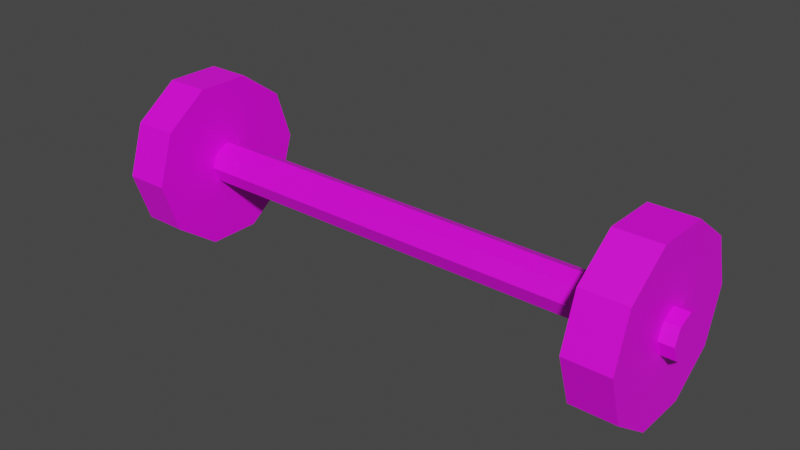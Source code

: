 # Source: dumbell.blend  (saved by Blender 2.93.20; exported with 4.5.12 LTS)
import bpy
from mathutils import Matrix  # noqa: F401  (used for matrix-valued properties, if any)

bpy.ops.wm.read_factory_settings(use_empty=True)
scene = bpy.context.scene
scene.name = 'Scene'

# ---- collections
col_collection = bpy.data.collections.new('Collection'); scene.collection.children.link(col_collection)

# ---- images (referenced by path relative to the original .blend; pixels are not part of the script)
import os
ASSET_DIR = os.environ.get("B2B_ASSET_DIR", "")  # directory of the original .blend (textures are referenced by path, not embedded)
HERE = os.path.dirname(os.path.abspath(__file__))  # packed textures are extracted next to this script under _unpacked/

def load_image(name, relpath, width, height, colorspace="sRGB"):
    """Load a texture the original file referenced (path relative to the .blend, or extracted next to this script)."""
    p = next((c for c in (os.path.join(HERE, relpath), os.path.join(ASSET_DIR, relpath)) if relpath and os.path.exists(c)), "")
    if p:
        img = bpy.data.images.load(p, check_existing=True)
        img.name = name
    else:  # same state as the original file: an image datablock whose file is absent (Cycles renders it pink)
        img = bpy.data.images.new(name, width, height)
        img.source = "FILE"
        img.filepath = "//" + (relpath or name)
    img.colorspace_settings.name = colorspace
    return img
img_dumbell_texture_png = load_image('dumbell texture.png', 'dumbell texture.png', 1024, 1024, 'sRGB')

# ---- materials (node trees are filled in below, after node groups)
mat_material_001 = bpy.data.materials.new('Material.001')
mat_material_001.use_transparent_shadow = False

# ---- material node trees
mat_material_001.use_nodes = True; mat_material_001.node_tree.nodes.clear()
_N = mat_material_001.node_tree.nodes; _L = mat_material_001.node_tree.links
n0 = _N.new('ShaderNodeBsdfPrincipled'); n0.name = 'Principled BSDF'; n0.location = (10, 300)
n0.distribution = 'GGX'
n0.subsurface_method = 'BURLEY'
n0.inputs[3].default_value = 1.45
n0.inputs[27].default_value = (0.0, 0.0, 0.0, 1.0)
n0.inputs[28].default_value = 1.0
n1 = _N.new('ShaderNodeOutputMaterial'); n1.name = 'Material Output'; n1.location = (300, 300)
n2 = _N.new('ShaderNodeTexImage'); n2.name = 'Image Texture'; n2.location = (-280, 280)
n2.image = img_dumbell_texture_png
_L.new(n0.outputs[0], n1.inputs[0])
_L.new(n2.outputs[0], n0.inputs[0])
n1.is_active_output = True

# ---- world
world_world = bpy.data.worlds.new('World'); scene.world = world_world
world_world.use_nodes = True; world_world.node_tree.nodes.clear()
_N = world_world.node_tree.nodes; _L = world_world.node_tree.links
n0 = _N.new('ShaderNodeOutputWorld'); n0.name = 'World Output'; n0.location = (300, 300)
n1 = _N.new('ShaderNodeBackground'); n1.name = 'Background'; n1.location = (10, 300)
n1.inputs[0].default_value = (0.05088, 0.05088, 0.05088, 1.0)
_L.new(n1.outputs[0], n0.inputs[0])
n0.is_active_output = True
world_world.color = (0.05088, 0.05088, 0.05088)
world_world.use_sun_shadow = False
world_world.sun_shadow_jitter_overblur = 0.0

# ---- meshes
me_cylinder = bpy.data.meshes.new('Cylinder')
me_cylinder.from_pydata([(-9.242e-07, 1.0, -13.24), (9.242e-07, 1.0, 13.24), (0.7071, 0.7071, -13.24), (0.7071, 0.7071, 13.24), (1.0, -4.371e-08, -13.24), (1.0, -4.371e-08, 13.24), (0.7071, -0.7071, -13.24), (0.7071, -0.7071, 13.24), (-1.012e-06, -1.0, -13.24), (8.368e-07, -1.0, 13.24), (-0.7071, -0.7071, -13.24), (-0.7071, -0.7071, 13.24), (-1.0, 1.192e-08, -13.24), (-1.0, 1.192e-08, 13.24), (-0.7071, 0.7071, -13.24), (-0.7071, 0.7071, 13.24), (-0.06879, 4.081, 10.49), (-0.06879, 4.081, 12.58), (2.33, 3.301, 10.49), (2.33, 3.301, 12.58), (3.812, 1.261, 10.49), (3.812, 1.261, 12.58), (3.812, -1.261, 10.49), (3.812, -1.261, 12.58), (2.33, -3.301, 10.49), (2.33, -3.301, 12.58), (-0.06879, -4.081, 10.49), (-0.06879, -4.081, 12.58), (-2.467, -3.301, 10.49), (-2.467, -3.301, 12.58), (-3.95, -1.261, 10.49), (-3.95, -1.261, 12.58), (-3.95, 1.261, 10.49), (-3.95, 1.261, 12.58), (-2.467, 3.301, 10.49), (-2.467, 3.301, 12.58), (-0.06879, 4.081, -12.63), (-0.06879, 4.081, -10.54), (2.33, 3.301, -12.63), (2.33, 3.301, -10.54), (3.812, 1.261, -12.63), (3.812, 1.261, -10.54), (3.812, -1.261, -12.63), (3.812, -1.261, -10.54), (2.33, -3.301, -12.63), (2.33, -3.301, -10.54), (-0.0688, -4.081, -12.63), (-0.06879, -4.081, -10.54), (-2.467, -3.301, -12.63), (-2.467, -3.301, -10.54), (-3.95, -1.261, -12.63), (-3.95, -1.261, -10.54), (-3.95, 1.261, -12.63), (-3.95, 1.261, -10.54), (-2.467, 3.301, -12.63), (-2.467, 3.301, -10.54)], [], [(0, 1, 3, 2), (2, 3, 5, 4), (4, 5, 7, 6), (6, 7, 9, 8), (8, 9, 11, 10), (10, 11, 13, 12), (3, 1, 15, 13, 11, 9, 7, 5), (12, 13, 15, 14), (14, 15, 1, 0), (0, 2, 4, 6, 8, 10, 12, 14), (16, 17, 19, 18), (18, 19, 21, 20), (20, 21, 23, 22), (22, 23, 25, 24), (24, 25, 27, 26), (26, 27, 29, 28), (28, 29, 31, 30), (30, 31, 33, 32), (19, 17, 35, 33, 31, 29, 27, 25, 23, 21), (32, 33, 35, 34), (34, 35, 17, 16), (16, 18, 20, 22, 24, 26, 28, 30, 32, 34), (36, 37, 39, 38), (38, 39, 41, 40), (40, 41, 43, 42), (42, 43, 45, 44), (44, 45, 47, 46), (46, 47, 49, 48), (48, 49, 51, 50), (50, 51, 53, 52), (39, 37, 55, 53, 51, 49, 47, 45, 43, 41), (52, 53, 55, 54), (54, 55, 37, 36), (36, 38, 40, 42, 44, 46, 48, 50, 52, 54)])
_uv = me_cylinder.uv_layers.new(name='UVMap')
_uv.uv.foreach_set('vector', [0.8234, 0.3737, 0.6981, 0.3737, 0.6981, 0.3704, 0.8234, 0.3704, 0.8234, 0.3704, 0.6981, 0.3704, 0.6981, 0.369, 0.8234, 0.369, 0.8234, 0.369, 0.6981, 0.369, 0.6981, 0.3704, 0.8234, 0.3704, 0.8234, 0.3704, 0.6981, 0.3704, 0.6981, 0.3737, 0.8234, 0.3737, 0.8234, 0.3737, 0.6981, 0.3737, 0.6981, 0.3771, 0.8234, 0.3771, 0.8234, 0.3771, 0.6981, 0.3771, 0.6981, 0.3784, 0.8234, 0.3784, 0.6981, 0.3704, 0.6981, 0.3737, 0.6981, 0.3771, 0.6981, 0.3784, 0.6981, 0.3771, 0.6981, 0.3737, 0.6981, 0.3704, 0.6981, 0.369, 0.8234, 0.3784, 0.6981, 0.3784, 0.6981, 0.3771, 0.8234, 0.3771, 0.8234, 0.3771, 0.6981, 0.3771, 0.6981, 0.3737, 0.8234, 0.3737, 0.8234, 0.3737, 0.8234, 0.3704, 0.8234, 0.369, 0.8234, 0.3704, 0.8234, 0.3737, 0.8234, 0.3771, 0.8234, 0.3784, 0.8234, 0.3771, 0.3263, 0.669, 0.3165, 0.669, 0.3165, 0.6576, 0.3263, 0.6576, 0.3263, 0.6576, 0.3165, 0.6576, 0.3165, 0.6506, 0.3263, 0.6506, 0.3263, 0.6506, 0.3165, 0.6506, 0.3165, 0.6506, 0.3263, 0.6506, 0.3263, 0.6506, 0.3165, 0.6506, 0.3165, 0.6576, 0.3263, 0.6576, 0.3263, 0.6576, 0.3165, 0.6576, 0.3165, 0.669, 0.3263, 0.669, 0.3263, 0.669, 0.3165, 0.669, 0.3165, 0.6803, 0.3263, 0.6803, 0.3263, 0.6803, 0.3165, 0.6803, 0.3165, 0.6873, 0.3263, 0.6873, 0.3263, 0.6873, 0.3165, 0.6873, 0.3165, 0.6873, 0.3263, 0.6873, 0.3165, 0.6576, 0.3165, 0.669, 0.3165, 0.6803, 0.3165, 0.6873, 0.3165, 0.6873, 0.3165, 0.6803, 0.3165, 0.669, 0.3165, 0.6576, 0.3165, 0.6506, 0.3165, 0.6506, 0.3263, 0.6873, 0.3165, 0.6873, 0.3165, 0.6803, 0.3263, 0.6803, 0.3263, 0.6803, 0.3165, 0.6803, 0.3165, 0.669, 0.3263, 0.669, 0.3263, 0.669, 0.3263, 0.6576, 0.3263, 0.6506, 0.3263, 0.6506, 0.3263, 0.6576, 0.3263, 0.669, 0.3263, 0.6803, 0.3263, 0.6873, 0.3263, 0.6873, 0.3263, 0.6803, 0.3859, 0.5244, 0.376, 0.5244, 0.376, 0.5131, 0.3859, 0.5131, 0.3859, 0.5131, 0.376, 0.5131, 0.376, 0.5061, 0.3859, 0.5061, 0.3859, 0.5061, 0.376, 0.5061, 0.376, 0.5061, 0.3859, 0.5061, 0.3859, 0.5061, 0.376, 0.5061, 0.376, 0.5131, 0.3859, 0.5131, 0.3859, 0.5131, 0.376, 0.5131, 0.376, 0.5244, 0.3859, 0.5244, 0.3859, 0.5244, 0.376, 0.5244, 0.376, 0.5358, 0.3859, 0.5358, 0.3859, 0.5358, 0.376, 0.5358, 0.376, 0.5428, 0.3859, 0.5428, 0.3859, 0.5428, 0.376, 0.5428, 0.376, 0.5428, 0.3859, 0.5428, 0.376, 0.5131, 0.376, 0.5244, 0.376, 0.5358, 0.376, 0.5428, 0.376, 0.5428, 0.376, 0.5358, 0.376, 0.5244, 0.376, 0.5131, 0.376, 0.5061, 0.376, 0.5061, 0.3859, 0.5428, 0.376, 0.5428, 0.376, 0.5358, 0.3859, 0.5358, 0.3859, 0.5358, 0.376, 0.5358, 0.376, 0.5244, 0.3859, 0.5244, 0.3859, 0.5244, 0.3859, 0.5131, 0.3859, 0.5061, 0.3859, 0.5061, 0.3859, 0.5131, 0.3859, 0.5244, 0.3859, 0.5358, 0.3859, 0.5428, 0.3859, 0.5428, 0.3859, 0.5358])
me_cylinder.materials.append(mat_material_001)
me_cylinder.use_remesh_fix_poles = True
me_cylinder.use_remesh_preserve_attributes = False
me_cylinder.update()

# ---- objects
ob_camera = bpy.data.objects.new('Camera', None)
ob_cylinder = bpy.data.objects.new('Cylinder', me_cylinder)

# ---- transforms, parenting, visibility, modifiers, constraints
ob_camera.location = (0.0, -10.59, 1.347)
ob_camera.rotation_mode = 'QUATERNION'
ob_camera.rotation_quaternion = (0.7071, 0.7071, -0.00324, -0.00324)
ob_cylinder.location = (0.0, 0.0, 1.161)
ob_cylinder.rotation_euler = (-0.0, 1.571, 0.0)
ob_cylinder.scale = (0.1225, 0.1225, 0.1225)

# ---- collection membership
scene.collection.objects.link(ob_camera)
col_collection.objects.link(ob_cylinder)

# ---- scene / render settings (as saved in the file)
scene.frame_start = 1; scene.frame_end = 50; scene.frame_set(48)
scene.render.engine = 'BLENDER_EEVEE_NEXT'
scene.render.image_settings.color_depth = '16'
scene.render.image_settings.compression = 0
scene.render.film_transparent = True
scene.cycles.use_denoising = False
scene.cycles.samples = 128
scene.cycles.sampling_pattern = 'TABULATED_SOBOL'
scene.cycles.use_adaptive_sampling = False
scene.cycles.use_light_tree = False
scene.view_settings.view_transform = 'Filmic'
bpy.context.view_layer.update()

# ---- added for rendering (the .blend has no active camera and no usable light): camera, sun
cam_auto = bpy.data.cameras.new('AutoCamera')
cam_auto.lens = 50.0
cam_auto.sensor_width = 36.0
cam_auto.clip_end = 1000.0
ob_auto_camera = bpy.data.objects.new('AutoCamera', cam_auto)
scene.collection.objects.link(ob_auto_camera)
ob_auto_camera.location = (3.26264, -3.91517, 3.77947)
ob_auto_camera.rotation_euler = (1.09748, -7.21219e-08, 0.694738)
scene.camera = ob_auto_camera
light_auto_sun = bpy.data.lights.new('AutoSun', 'SUN')
light_auto_sun.energy = 3.0
light_auto_sun.angle = 0.0523599
ob_auto_sun = bpy.data.objects.new('AutoSun', light_auto_sun)
scene.collection.objects.link(ob_auto_sun)
ob_auto_sun.rotation_euler = (0.872665, 0.174533, 0.523599)
bpy.context.view_layer.update()
